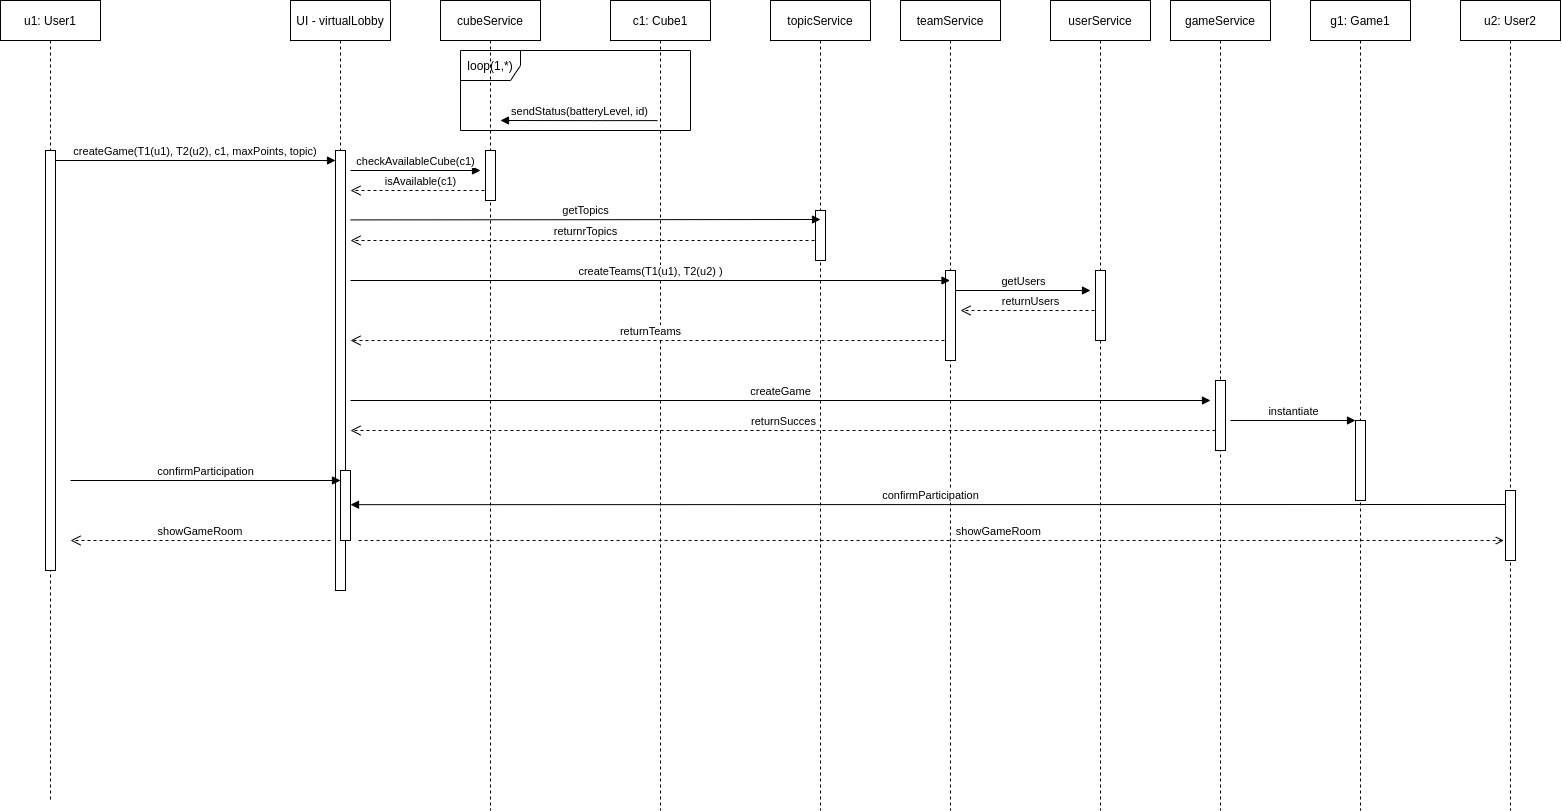

The diagram above was exported from draw.io. Its source (the exported page's mxGraphModel, read from the mxfile embedded in the PNG):
<mxGraphModel dx="1998" dy="2690" grid="1" gridSize="10" guides="1" tooltips="1" connect="1" arrows="1" fold="1" page="1" pageScale="1" pageWidth="1000" pageHeight="1100" math="0" shadow="0">
  <root>
    <mxCell id="0" />
    <mxCell id="1" parent="0" />
    <mxCell id="3nuBFxr9cyL0pnOWT2aG-1" value="u1: User1" style="shape=umlLifeline;perimeter=lifelinePerimeter;container=1;collapsible=0;recursiveResize=0;rounded=0;shadow=0;strokeWidth=1;" parent="1" vertex="1">
      <mxGeometry x="60" y="-930" width="100" height="800" as="geometry" />
    </mxCell>
    <mxCell id="3nuBFxr9cyL0pnOWT2aG-2" value="" style="points=[];perimeter=orthogonalPerimeter;rounded=0;shadow=0;strokeWidth=1;" parent="3nuBFxr9cyL0pnOWT2aG-1" vertex="1">
      <mxGeometry x="45" y="150" width="10" height="420" as="geometry" />
    </mxCell>
    <mxCell id="3nuBFxr9cyL0pnOWT2aG-5" value="UI - virtualLobby" style="shape=umlLifeline;perimeter=lifelinePerimeter;container=1;collapsible=0;recursiveResize=0;rounded=0;shadow=0;strokeWidth=1;" parent="1" vertex="1">
      <mxGeometry x="350" y="-930" width="100" height="590" as="geometry" />
    </mxCell>
    <mxCell id="3nuBFxr9cyL0pnOWT2aG-6" value="" style="points=[];perimeter=orthogonalPerimeter;rounded=0;shadow=0;strokeWidth=1;" parent="3nuBFxr9cyL0pnOWT2aG-5" vertex="1">
      <mxGeometry x="45" y="150" width="10" height="440" as="geometry" />
    </mxCell>
    <mxCell id="3nuBFxr9cyL0pnOWT2aG-7" value="showGameRoom" style="verticalAlign=bottom;endArrow=open;dashed=1;endSize=8;shadow=0;strokeWidth=1;" parent="1" edge="1">
      <mxGeometry relative="1" as="geometry">
        <mxPoint x="130" y="-390" as="targetPoint" />
        <mxPoint x="390" y="-390" as="sourcePoint" />
        <Array as="points">
          <mxPoint x="350" y="-390" />
        </Array>
      </mxGeometry>
    </mxCell>
    <mxCell id="3nuBFxr9cyL0pnOWT2aG-8" value="createGame(T1(u1), T2(u2), c1, maxPoints, topic)" style="verticalAlign=bottom;endArrow=block;entryX=0;entryY=0;shadow=0;strokeWidth=1;" parent="1" source="3nuBFxr9cyL0pnOWT2aG-2" edge="1">
      <mxGeometry relative="1" as="geometry">
        <mxPoint x="315" y="-620" as="sourcePoint" />
        <mxPoint x="395" y="-769.9999999999998" as="targetPoint" />
      </mxGeometry>
    </mxCell>
    <mxCell id="bk4FoxZlx9cWi2DMoAG2-3" value="confirmParticipation" style="html=1;verticalAlign=bottom;startArrow=none;endArrow=block;startSize=8;startFill=0;" parent="1" edge="1">
      <mxGeometry relative="1" as="geometry">
        <mxPoint x="130" y="-450" as="sourcePoint" />
        <mxPoint x="400" y="-450" as="targetPoint" />
      </mxGeometry>
    </mxCell>
    <mxCell id="bk4FoxZlx9cWi2DMoAG2-4" value="u2: User2" style="shape=umlLifeline;perimeter=lifelinePerimeter;whiteSpace=wrap;html=1;container=1;collapsible=0;recursiveResize=0;outlineConnect=0;" parent="1" vertex="1">
      <mxGeometry x="1520" y="-930" width="100" height="810" as="geometry" />
    </mxCell>
    <mxCell id="bk4FoxZlx9cWi2DMoAG2-8" value="showGameRoom" style="verticalAlign=bottom;endArrow=none;dashed=1;endSize=8;shadow=0;strokeWidth=1;startArrow=open;startFill=0;endFill=0;" parent="1" edge="1">
      <mxGeometry x="-0.12" relative="1" as="geometry">
        <mxPoint x="415" y="-390" as="targetPoint" />
        <mxPoint x="1563.3333333333333" y="-390" as="sourcePoint" />
        <Array as="points">
          <mxPoint x="520" y="-390" />
          <mxPoint x="500" y="-390" />
        </Array>
        <mxPoint as="offset" />
      </mxGeometry>
    </mxCell>
    <mxCell id="bk4FoxZlx9cWi2DMoAG2-9" value="g1: Game1" style="shape=umlLifeline;perimeter=lifelinePerimeter;whiteSpace=wrap;html=1;container=1;collapsible=0;recursiveResize=0;outlineConnect=0;" parent="1" vertex="1">
      <mxGeometry x="1370" y="-930" width="100" height="810" as="geometry" />
    </mxCell>
    <mxCell id="DIogQOtxfH1GLKVUR_ra-1" value="c1: Cube1" style="shape=umlLifeline;perimeter=lifelinePerimeter;whiteSpace=wrap;html=1;container=1;collapsible=0;recursiveResize=0;outlineConnect=0;fillColor=#FFFFFF;" vertex="1" parent="1">
      <mxGeometry x="670" y="-930" width="100" height="810" as="geometry" />
    </mxCell>
    <mxCell id="DIogQOtxfH1GLKVUR_ra-2" value="&lt;span style=&quot;background-color: rgb(255 , 255 , 255)&quot;&gt;loop(1,*)&lt;/span&gt;" style="shape=umlFrame;whiteSpace=wrap;html=1;fillColor=#FFFFFF;" vertex="1" parent="1">
      <mxGeometry x="520" y="-880" width="230" height="80" as="geometry" />
    </mxCell>
    <mxCell id="DIogQOtxfH1GLKVUR_ra-4" value="sendStatus(batteryLevel, id)" style="verticalAlign=bottom;endArrow=block;shadow=0;strokeWidth=1;" edge="1" parent="1">
      <mxGeometry relative="1" as="geometry">
        <mxPoint x="717" y="-809.88" as="sourcePoint" />
        <mxPoint x="560" y="-810" as="targetPoint" />
        <Array as="points">
          <mxPoint x="662" y="-809.88" />
        </Array>
      </mxGeometry>
    </mxCell>
    <mxCell id="DIogQOtxfH1GLKVUR_ra-7" value="cubeService" style="shape=umlLifeline;perimeter=lifelinePerimeter;whiteSpace=wrap;html=1;container=1;collapsible=0;recursiveResize=0;outlineConnect=0;fillColor=#FFFFFF;" vertex="1" parent="1">
      <mxGeometry x="500" y="-930" width="100" height="810" as="geometry" />
    </mxCell>
    <mxCell id="DIogQOtxfH1GLKVUR_ra-10" value="isAvailable(c1)" style="html=1;verticalAlign=bottom;endArrow=open;dashed=1;endSize=8;" edge="1" parent="1">
      <mxGeometry relative="1" as="geometry">
        <mxPoint x="550" y="-740" as="sourcePoint" />
        <mxPoint x="410" y="-740" as="targetPoint" />
        <Array as="points">
          <mxPoint x="490" y="-740" />
        </Array>
      </mxGeometry>
    </mxCell>
    <mxCell id="DIogQOtxfH1GLKVUR_ra-11" value="" style="points=[];perimeter=orthogonalPerimeter;rounded=0;shadow=0;strokeWidth=1;" vertex="1" parent="1">
      <mxGeometry x="545" y="-780" width="10" height="50" as="geometry" />
    </mxCell>
    <mxCell id="DIogQOtxfH1GLKVUR_ra-8" value="checkAvailableCube(c1)" style="html=1;verticalAlign=bottom;endArrow=block;" edge="1" parent="1">
      <mxGeometry width="80" relative="1" as="geometry">
        <mxPoint x="410" y="-760" as="sourcePoint" />
        <mxPoint x="540" y="-760" as="targetPoint" />
      </mxGeometry>
    </mxCell>
    <mxCell id="DIogQOtxfH1GLKVUR_ra-12" value="topicService" style="shape=umlLifeline;perimeter=lifelinePerimeter;whiteSpace=wrap;html=1;container=1;collapsible=0;recursiveResize=0;outlineConnect=0;fillColor=#FFFFFF;" vertex="1" parent="1">
      <mxGeometry x="830" y="-930" width="100" height="810" as="geometry" />
    </mxCell>
    <mxCell id="DIogQOtxfH1GLKVUR_ra-14" value="returnrTopics" style="html=1;verticalAlign=bottom;endArrow=open;dashed=1;endSize=8;" edge="1" parent="1">
      <mxGeometry relative="1" as="geometry">
        <mxPoint x="880" y="-690" as="sourcePoint" />
        <mxPoint x="410" y="-690" as="targetPoint" />
      </mxGeometry>
    </mxCell>
    <mxCell id="DIogQOtxfH1GLKVUR_ra-15" value="teamService&lt;br&gt;" style="shape=umlLifeline;perimeter=lifelinePerimeter;whiteSpace=wrap;html=1;container=1;collapsible=0;recursiveResize=0;outlineConnect=0;fillColor=#FFFFFF;" vertex="1" parent="1">
      <mxGeometry x="960" y="-930" width="100" height="810" as="geometry" />
    </mxCell>
    <mxCell id="DIogQOtxfH1GLKVUR_ra-16" value="" style="points=[];perimeter=orthogonalPerimeter;rounded=0;shadow=0;strokeWidth=1;" vertex="1" parent="1">
      <mxGeometry x="875" y="-720" width="10" height="50" as="geometry" />
    </mxCell>
    <mxCell id="DIogQOtxfH1GLKVUR_ra-13" value="getTopics" style="html=1;verticalAlign=bottom;endArrow=block;" edge="1" parent="1">
      <mxGeometry width="80" relative="1" as="geometry">
        <mxPoint x="410" y="-710.59" as="sourcePoint" />
        <mxPoint x="880" y="-711" as="targetPoint" />
      </mxGeometry>
    </mxCell>
    <mxCell id="DIogQOtxfH1GLKVUR_ra-20" value="userService" style="shape=umlLifeline;perimeter=lifelinePerimeter;whiteSpace=wrap;html=1;container=1;collapsible=0;recursiveResize=0;outlineConnect=0;fillColor=#FFFFFF;" vertex="1" parent="1">
      <mxGeometry x="1110" y="-930" width="100" height="810" as="geometry" />
    </mxCell>
    <mxCell id="DIogQOtxfH1GLKVUR_ra-22" value="getUsers" style="html=1;verticalAlign=bottom;endArrow=block;" edge="1" parent="1">
      <mxGeometry width="80" relative="1" as="geometry">
        <mxPoint x="1015" y="-640" as="sourcePoint" />
        <mxPoint x="1150" y="-640" as="targetPoint" />
      </mxGeometry>
    </mxCell>
    <mxCell id="DIogQOtxfH1GLKVUR_ra-23" value="returnUsers" style="html=1;verticalAlign=bottom;endArrow=open;dashed=1;endSize=8;" edge="1" parent="1">
      <mxGeometry relative="1" as="geometry">
        <mxPoint x="1160" y="-620" as="sourcePoint" />
        <mxPoint x="1020" y="-620" as="targetPoint" />
      </mxGeometry>
    </mxCell>
    <mxCell id="DIogQOtxfH1GLKVUR_ra-24" value="" style="points=[];perimeter=orthogonalPerimeter;rounded=0;shadow=0;strokeWidth=1;" vertex="1" parent="1">
      <mxGeometry x="1155" y="-660" width="10" height="70" as="geometry" />
    </mxCell>
    <mxCell id="DIogQOtxfH1GLKVUR_ra-25" value="returnTeams" style="html=1;verticalAlign=bottom;endArrow=open;dashed=1;endSize=8;" edge="1" parent="1">
      <mxGeometry relative="1" as="geometry">
        <mxPoint x="1010" y="-590" as="sourcePoint" />
        <mxPoint x="410" y="-590" as="targetPoint" />
      </mxGeometry>
    </mxCell>
    <mxCell id="DIogQOtxfH1GLKVUR_ra-19" value="" style="points=[];perimeter=orthogonalPerimeter;rounded=0;shadow=0;strokeWidth=1;" vertex="1" parent="1">
      <mxGeometry x="1005" y="-660" width="10" height="90" as="geometry" />
    </mxCell>
    <mxCell id="DIogQOtxfH1GLKVUR_ra-17" value="createTeams(T1(u1), T2(u2) )" style="html=1;verticalAlign=bottom;endArrow=block;" edge="1" parent="1" target="DIogQOtxfH1GLKVUR_ra-15">
      <mxGeometry width="80" relative="1" as="geometry">
        <mxPoint x="410" y="-650" as="sourcePoint" />
        <mxPoint x="490" y="-650" as="targetPoint" />
      </mxGeometry>
    </mxCell>
    <mxCell id="DIogQOtxfH1GLKVUR_ra-26" value="gameService" style="shape=umlLifeline;perimeter=lifelinePerimeter;whiteSpace=wrap;html=1;container=1;collapsible=0;recursiveResize=0;outlineConnect=0;fillColor=#FFFFFF;" vertex="1" parent="1">
      <mxGeometry x="1230" y="-930" width="100" height="810" as="geometry" />
    </mxCell>
    <mxCell id="DIogQOtxfH1GLKVUR_ra-27" value="createGame" style="html=1;verticalAlign=bottom;endArrow=block;" edge="1" parent="1">
      <mxGeometry width="80" relative="1" as="geometry">
        <mxPoint x="410" y="-530" as="sourcePoint" />
        <mxPoint x="1270" y="-530" as="targetPoint" />
      </mxGeometry>
    </mxCell>
    <mxCell id="DIogQOtxfH1GLKVUR_ra-28" value="" style="points=[];perimeter=orthogonalPerimeter;rounded=0;shadow=0;strokeWidth=1;" vertex="1" parent="1">
      <mxGeometry x="1275" y="-550" width="10" height="70" as="geometry" />
    </mxCell>
    <mxCell id="DIogQOtxfH1GLKVUR_ra-29" value="" style="html=1;points=[];perimeter=orthogonalPerimeter;fillColor=#FFFFFF;" vertex="1" parent="1">
      <mxGeometry x="1415" y="-510" width="10" height="80" as="geometry" />
    </mxCell>
    <mxCell id="DIogQOtxfH1GLKVUR_ra-30" value="instantiate" style="html=1;verticalAlign=bottom;endArrow=block;entryX=0;entryY=0;" edge="1" target="DIogQOtxfH1GLKVUR_ra-29" parent="1">
      <mxGeometry relative="1" as="geometry">
        <mxPoint x="1290" y="-510" as="sourcePoint" />
      </mxGeometry>
    </mxCell>
    <mxCell id="DIogQOtxfH1GLKVUR_ra-32" value="returnSucces" style="html=1;verticalAlign=bottom;endArrow=open;dashed=1;endSize=8;" edge="1" parent="1">
      <mxGeometry relative="1" as="geometry">
        <mxPoint x="1275" y="-500" as="sourcePoint" />
        <mxPoint x="410" y="-500" as="targetPoint" />
      </mxGeometry>
    </mxCell>
    <mxCell id="DIogQOtxfH1GLKVUR_ra-33" value="" style="points=[];perimeter=orthogonalPerimeter;rounded=0;shadow=0;strokeWidth=1;" vertex="1" parent="1">
      <mxGeometry x="400" y="-460" width="10" height="70" as="geometry" />
    </mxCell>
    <mxCell id="DIogQOtxfH1GLKVUR_ra-35" value="confirmParticipation" style="html=1;verticalAlign=bottom;endArrow=none;startArrow=block;startFill=1;endFill=0;" edge="1" parent="1">
      <mxGeometry width="80" relative="1" as="geometry">
        <mxPoint x="410" y="-425.83000000000004" as="sourcePoint" />
        <mxPoint x="1570" y="-426" as="targetPoint" />
      </mxGeometry>
    </mxCell>
    <mxCell id="DIogQOtxfH1GLKVUR_ra-36" value="" style="points=[];perimeter=orthogonalPerimeter;rounded=0;shadow=0;strokeWidth=1;" vertex="1" parent="1">
      <mxGeometry x="1565" y="-440" width="10" height="70" as="geometry" />
    </mxCell>
  </root>
</mxGraphModel>